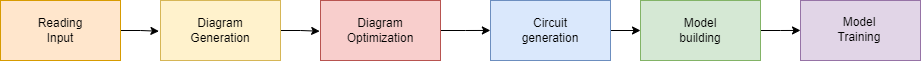

The diagram above was exported from draw.io. Its source (the exported page's mxGraphModel, read from the mxfile embedded in the PNG):
<mxGraphModel dx="989" dy="466" grid="1" gridSize="10" guides="1" tooltips="1" connect="1" arrows="1" fold="1" page="1" pageScale="1" pageWidth="1169" pageHeight="827" math="0" shadow="0">
  <root>
    <mxCell id="0" />
    <mxCell id="1" parent="0" />
    <mxCell id="1QinEA9aEVXfcNmkdbN9-25" value="" style="edgeStyle=orthogonalEdgeStyle;rounded=0;orthogonalLoop=1;jettySize=auto;html=1;entryX=0;entryY=0.499;entryDx=0;entryDy=0;entryPerimeter=0;" edge="1" parent="1" source="1QinEA9aEVXfcNmkdbN9-10" target="1QinEA9aEVXfcNmkdbN9-11">
      <mxGeometry relative="1" as="geometry" />
    </mxCell>
    <mxCell id="1QinEA9aEVXfcNmkdbN9-10" value="" style="verticalLabelPosition=bottom;verticalAlign=top;html=1;shape=mxgraph.basic.rect;fillColor2=none;strokeWidth=1;size=20;indent=5;fillColor=#d5e8d4;strokeColor=#82b366;" vertex="1" parent="1">
      <mxGeometry x="720" y="110" width="120" height="60" as="geometry" />
    </mxCell>
    <mxCell id="1QinEA9aEVXfcNmkdbN9-22" value="" style="edgeStyle=orthogonalEdgeStyle;rounded=0;orthogonalLoop=1;jettySize=auto;html=1;" edge="1" parent="1" source="1QinEA9aEVXfcNmkdbN9-8">
      <mxGeometry relative="1" as="geometry">
        <mxPoint x="720" y="140" as="targetPoint" />
      </mxGeometry>
    </mxCell>
    <mxCell id="1QinEA9aEVXfcNmkdbN9-8" value="" style="verticalLabelPosition=bottom;verticalAlign=top;html=1;shape=mxgraph.basic.rect;fillColor2=none;strokeWidth=1;size=20;indent=5;fillColor=#dae8fc;strokeColor=#6c8ebf;" vertex="1" parent="1">
      <mxGeometry x="570" y="110" width="120" height="60" as="geometry" />
    </mxCell>
    <mxCell id="1QinEA9aEVXfcNmkdbN9-14" value="" style="edgeStyle=orthogonalEdgeStyle;rounded=0;orthogonalLoop=1;jettySize=auto;html=1;entryX=-0.013;entryY=0.512;entryDx=0;entryDy=0;entryPerimeter=0;" edge="1" parent="1" source="1QinEA9aEVXfcNmkdbN9-1" target="1QinEA9aEVXfcNmkdbN9-4">
      <mxGeometry relative="1" as="geometry" />
    </mxCell>
    <mxCell id="1QinEA9aEVXfcNmkdbN9-1" value="" style="verticalLabelPosition=bottom;verticalAlign=top;html=1;shape=mxgraph.basic.rect;fillColor2=none;strokeWidth=1;size=20;indent=5;fillColor=#ffe6cc;strokeColor=#d79b00;" vertex="1" parent="1">
      <mxGeometry x="80" y="110" width="120" height="60" as="geometry" />
    </mxCell>
    <mxCell id="1QinEA9aEVXfcNmkdbN9-2" value="Reading Input" style="text;html=1;strokeColor=none;fillColor=none;align=center;verticalAlign=middle;whiteSpace=wrap;rounded=0;" vertex="1" parent="1">
      <mxGeometry x="110" y="125" width="60" height="30" as="geometry" />
    </mxCell>
    <mxCell id="1QinEA9aEVXfcNmkdbN9-15" value="" style="edgeStyle=orthogonalEdgeStyle;rounded=0;orthogonalLoop=1;jettySize=auto;html=1;entryX=-0.007;entryY=0.512;entryDx=0;entryDy=0;entryPerimeter=0;" edge="1" parent="1" source="1QinEA9aEVXfcNmkdbN9-4" target="1QinEA9aEVXfcNmkdbN9-6">
      <mxGeometry relative="1" as="geometry" />
    </mxCell>
    <mxCell id="1QinEA9aEVXfcNmkdbN9-4" value="&lt;span style=&quot;white-space: pre;&quot;&gt;&#09;&lt;/span&gt;" style="verticalLabelPosition=bottom;verticalAlign=top;html=1;shape=mxgraph.basic.rect;fillColor2=none;strokeWidth=1;size=20;indent=5;fillColor=#fff2cc;strokeColor=#d6b656;" vertex="1" parent="1">
      <mxGeometry x="240" y="110" width="120" height="60" as="geometry" />
    </mxCell>
    <mxCell id="1QinEA9aEVXfcNmkdbN9-19" value="" style="edgeStyle=orthogonalEdgeStyle;rounded=0;orthogonalLoop=1;jettySize=auto;html=1;entryX=-0.001;entryY=0.499;entryDx=0;entryDy=0;entryPerimeter=0;" edge="1" parent="1" source="1QinEA9aEVXfcNmkdbN9-6" target="1QinEA9aEVXfcNmkdbN9-8">
      <mxGeometry relative="1" as="geometry" />
    </mxCell>
    <mxCell id="1QinEA9aEVXfcNmkdbN9-6" value="" style="verticalLabelPosition=bottom;verticalAlign=top;html=1;shape=mxgraph.basic.rect;fillColor2=none;strokeWidth=1;size=20;indent=5;fillColor=#f8cecc;strokeColor=#b85450;" vertex="1" parent="1">
      <mxGeometry x="400" y="110" width="120" height="60" as="geometry" />
    </mxCell>
    <mxCell id="1QinEA9aEVXfcNmkdbN9-7" value="Circuit generation" style="text;html=1;strokeColor=none;fillColor=none;align=center;verticalAlign=middle;whiteSpace=wrap;rounded=0;" vertex="1" parent="1">
      <mxGeometry x="590" y="125" width="80" height="30" as="geometry" />
    </mxCell>
    <mxCell id="1QinEA9aEVXfcNmkdbN9-9" value="Model building" style="text;html=1;strokeColor=none;fillColor=none;align=center;verticalAlign=middle;whiteSpace=wrap;rounded=0;" vertex="1" parent="1">
      <mxGeometry x="750" y="125" width="60" height="30" as="geometry" />
    </mxCell>
    <mxCell id="1QinEA9aEVXfcNmkdbN9-3" value="Diagram Generation" style="text;html=1;strokeColor=none;fillColor=none;align=center;verticalAlign=middle;whiteSpace=wrap;rounded=0;" vertex="1" parent="1">
      <mxGeometry x="270" y="125" width="60" height="30" as="geometry" />
    </mxCell>
    <mxCell id="1QinEA9aEVXfcNmkdbN9-5" value="Diagram Optimization" style="text;html=1;strokeColor=none;fillColor=none;align=center;verticalAlign=middle;whiteSpace=wrap;rounded=0;" vertex="1" parent="1">
      <mxGeometry x="430" y="125" width="60" height="30" as="geometry" />
    </mxCell>
    <mxCell id="1QinEA9aEVXfcNmkdbN9-11" value="" style="verticalLabelPosition=bottom;verticalAlign=top;html=1;shape=mxgraph.basic.rect;fillColor2=none;strokeWidth=1;size=20;indent=5;fillColor=#e1d5e7;strokeColor=#9673a6;" vertex="1" parent="1">
      <mxGeometry x="880" y="110" width="120" height="60" as="geometry" />
    </mxCell>
    <mxCell id="1QinEA9aEVXfcNmkdbN9-12" value="Model Training" style="text;html=1;strokeColor=none;fillColor=none;align=center;verticalAlign=middle;whiteSpace=wrap;rounded=0;" vertex="1" parent="1">
      <mxGeometry x="909" y="124" width="60" height="30" as="geometry" />
    </mxCell>
  </root>
</mxGraphModel>